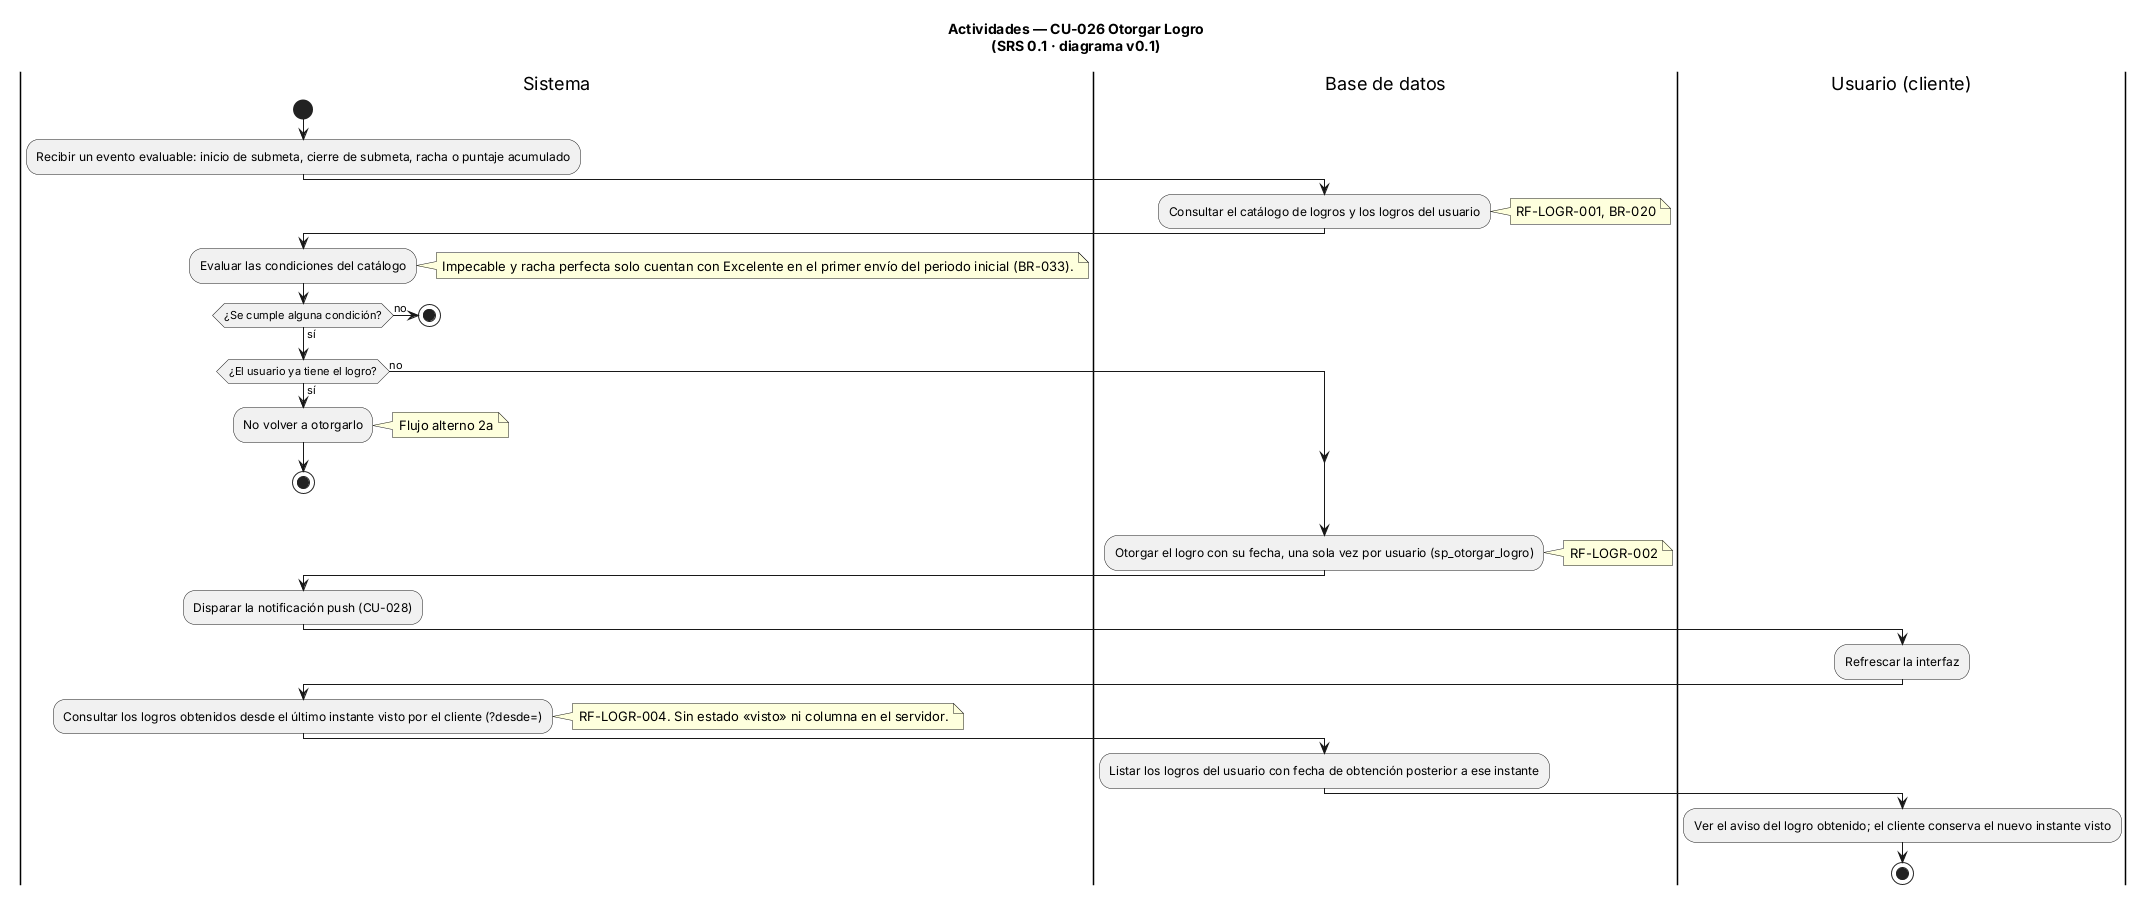

The diagram above was rendered by PlantUML. Its source (embedded in the PNG):
@startuml CU-026-grant-achievement
' ==============================================================
' CONTROL DE VERSIONES
' Archivo  : CU-026-grant-achievement.puml
' Versión  : 0.1      Fecha: 2026-11-11      Autor: Equipo FocusStrike
' Fuente   : docs/01-analysis/SRS.md (SRS 0.1), sección 3.7, CU-026
' Cambio   : Línea base
' ==============================================================
title Actividades — CU-026 Otorgar Logro\n(SRS 0.1 · diagrama v0.1)
|Sistema|
start
:Recibir un evento evaluable: inicio de submeta, cierre de submeta, racha o puntaje acumulado;
|Base de datos|
:Consultar el catálogo de logros y los logros del usuario;
note right: RF-LOGR-001, BR-020
|Sistema|
:Evaluar las condiciones del catálogo;
note right: Impecable y racha perfecta solo cuentan con Excelente en el primer envío del periodo inicial (BR-033).
if (¿Se cumple alguna condición?) then (no)
  stop
else (sí)
endif
if (¿El usuario ya tiene el logro?) then (sí)
  :No volver a otorgarlo;
  note right: Flujo alterno 2a
  stop
else (no)
endif
|Base de datos|
:Otorgar el logro con su fecha, una sola vez por usuario (sp_otorgar_logro);
note right: RF-LOGR-002
|Sistema|
:Disparar la notificación push (CU-028);
|Usuario (cliente)|
:Refrescar la interfaz;
|Sistema|
:Consultar los logros obtenidos desde el último instante visto por el cliente (?desde=);
note right: RF-LOGR-004. Sin estado «visto» ni columna en el servidor.
|Base de datos|
:Listar los logros del usuario con fecha de obtención posterior a ese instante;
|Usuario (cliente)|
:Ver el aviso del logro obtenido; el cliente conserva el nuevo instante visto;
stop

@enduml